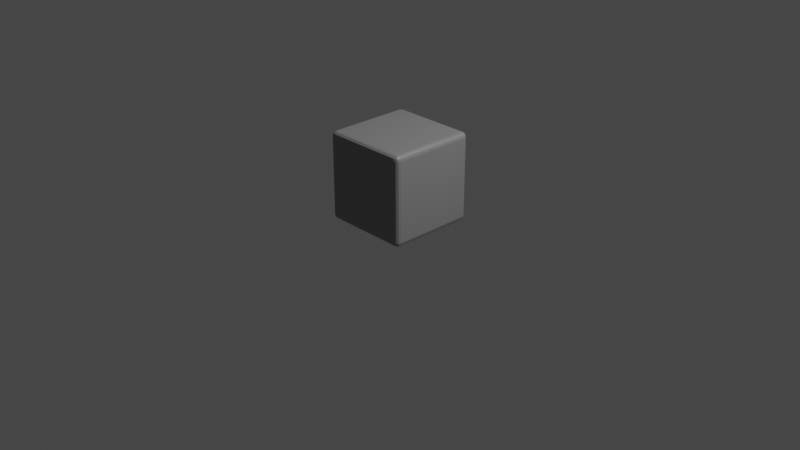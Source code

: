 # Source: block.blend  (saved by Blender 3.4.6; exported with 4.5.12 LTS)
import bpy
from mathutils import Matrix  # noqa: F401  (used for matrix-valued properties, if any)

bpy.ops.wm.read_factory_settings(use_empty=True)
scene = bpy.context.scene
scene.name = 'Scene'

# ---- collections
col_collection = bpy.data.collections.new('Collection'); scene.collection.children.link(col_collection)

# ---- materials (node trees are filled in below, after node groups)
mat_material_001 = bpy.data.materials.new('Material.001')
mat_material_001.use_transparent_shadow = False

# ---- material node trees
mat_material_001.use_nodes = True; mat_material_001.node_tree.nodes.clear()
_N = mat_material_001.node_tree.nodes; _L = mat_material_001.node_tree.links
n0 = _N.new('ShaderNodeBsdfPrincipled'); n0.name = 'Principled BSDF'; n0.location = (10, 300)
n0.distribution = 'GGX'
n0.subsurface_method = 'RANDOM_WALK_SKIN'
n0.inputs[0].default_value = (0.2738, 0.2738, 0.2738, 1.0)
n0.inputs[3].default_value = 1.45
n0.inputs[27].default_value = (0.0, 0.0, 0.0, 1.0)
n0.inputs[28].default_value = 1.0
n1 = _N.new('ShaderNodeOutputMaterial'); n1.name = 'Material Output'; n1.location = (300, 300)
_L.new(n0.outputs[0], n1.inputs[0])
n1.is_active_output = True

# ---- world
world_world = bpy.data.worlds.new('World'); scene.world = world_world
world_world.use_nodes = True; world_world.node_tree.nodes.clear()
_N = world_world.node_tree.nodes; _L = world_world.node_tree.links
n0 = _N.new('ShaderNodeOutputWorld'); n0.name = 'World Output'; n0.location = (300, 300)
n1 = _N.new('ShaderNodeBackground'); n1.name = 'Background'; n1.location = (10, 300)
n1.inputs[0].default_value = (0.05088, 0.05088, 0.05088, 1.0)
_L.new(n1.outputs[0], n0.inputs[0])
n0.is_active_output = True
world_world.color = (0.05088, 0.05088, 0.05088)
world_world.use_sun_shadow = False
world_world.sun_shadow_jitter_overblur = 0.0

# ---- cameras
cam_camera = bpy.data.cameras.new('Camera')
cam_camera.clip_end = 100.0
cam_camera.ortho_scale = 7.314

# ---- lights
light_light = bpy.data.lights.new('Light', 'POINT')
light_light.transmission_factor = 0.0
light_light.energy = 1000.0
light_light.shadow_soft_size = 0.1
light_light.shadow_maximum_resolution = 0.006
light_light.use_absolute_resolution = True

# ---- meshes
me_cube_001 = bpy.data.meshes.new('Cube.001')
me_cube_001.from_pydata([(-0.425, -0.425, -0.475), (-0.425, -0.475, -0.425), (-0.475, -0.425, -0.425), (-0.425, -0.45, -0.4683), (-0.45, -0.425, -0.4683), (-0.4489, -0.4489, -0.4618), (-0.45, -0.4683, -0.425), (-0.425, -0.4683, -0.45), (-0.4489, -0.4618, -0.4489), (-0.4683, -0.425, -0.45), (-0.4683, -0.45, -0.425), (-0.4618, -0.4489, -0.4489), (-0.425, -0.475, 0.425), (-0.425, -0.425, 0.475), (-0.475, -0.425, 0.425), (-0.425, -0.4683, 0.45), (-0.45, -0.4683, 0.425), (-0.4489, -0.4618, 0.4489), (-0.45, -0.425, 0.4683), (-0.425, -0.45, 0.4683), (-0.4489, -0.4489, 0.4618), (-0.4683, -0.45, 0.425), (-0.4683, -0.425, 0.45), (-0.4618, -0.4489, 0.4489), (-0.425, 0.425, -0.475), (-0.475, 0.425, -0.425), (-0.425, 0.475, -0.425), (-0.45, 0.425, -0.4683), (-0.425, 0.45, -0.4683), (-0.4489, 0.4489, -0.4618), (-0.4683, 0.45, -0.425), (-0.4683, 0.425, -0.45), (-0.4618, 0.4489, -0.4489), (-0.425, 0.4683, -0.45), (-0.45, 0.4683, -0.425), (-0.4489, 0.4618, -0.4489), (-0.425, 0.425, 0.475), (-0.425, 0.475, 0.425), (-0.475, 0.425, 0.425), (-0.425, 0.45, 0.4683), (-0.45, 0.425, 0.4683), (-0.4489, 0.4489, 0.4618), (-0.45, 0.4683, 0.425), (-0.425, 0.4683, 0.45), (-0.4489, 0.4618, 0.4489), (-0.4683, 0.425, 0.45), (-0.4683, 0.45, 0.425), (-0.4618, 0.4489, 0.4489), (0.425, -0.425, -0.475), (0.475, -0.425, -0.425), (0.425, -0.475, -0.425), (0.45, -0.425, -0.4683), (0.425, -0.45, -0.4683), (0.4489, -0.4489, -0.4618), (0.4683, -0.45, -0.425), (0.4683, -0.425, -0.45), (0.4618, -0.4489, -0.4489), (0.425, -0.4683, -0.45), (0.45, -0.4683, -0.425), (0.4489, -0.4618, -0.4489), (0.425, -0.425, 0.475), (0.425, -0.475, 0.425), (0.475, -0.425, 0.425), (0.425, -0.45, 0.4683), (0.45, -0.425, 0.4683), (0.4489, -0.4489, 0.4618), (0.45, -0.4683, 0.425), (0.425, -0.4683, 0.45), (0.4489, -0.4618, 0.4489), (0.4683, -0.425, 0.45), (0.4683, -0.45, 0.425), (0.4618, -0.4489, 0.4489), (0.425, 0.425, -0.475), (0.425, 0.475, -0.425), (0.475, 0.425, -0.425), (0.425, 0.45, -0.4683), (0.45, 0.425, -0.4683), (0.4489, 0.4489, -0.4618), (0.45, 0.4683, -0.425), (0.425, 0.4683, -0.45), (0.4489, 0.4618, -0.4489), (0.4683, 0.425, -0.45), (0.4683, 0.45, -0.425), (0.4618, 0.4489, -0.4489), (0.425, 0.425, 0.475), (0.475, 0.425, 0.425), (0.425, 0.475, 0.425), (0.45, 0.425, 0.4683), (0.425, 0.45, 0.4683), (0.4489, 0.4489, 0.4618), (0.4683, 0.45, 0.425), (0.4683, 0.425, 0.45), (0.4618, 0.4489, 0.4489), (0.425, 0.4683, 0.45), (0.45, 0.4683, 0.425), (0.4489, 0.4618, 0.4489)], [], [(50, 61, 12, 1), (74, 85, 62, 49), (84, 36, 13, 60), (2, 14, 38, 25), (26, 37, 86, 73), (0, 3, 5, 4), (3, 7, 8, 5), (1, 6, 8, 7), (6, 10, 11, 8), (2, 9, 11, 10), (9, 4, 5, 11), (5, 8, 11), (12, 15, 17, 16), (15, 19, 20, 17), (13, 18, 20, 19), (18, 22, 23, 20), (14, 21, 23, 22), (21, 16, 17, 23), (17, 20, 23), (24, 27, 29, 28), (27, 31, 32, 29), (25, 30, 32, 31), (30, 34, 35, 32), (26, 33, 35, 34), (33, 28, 29, 35), (29, 32, 35), (36, 39, 41, 40), (39, 43, 44, 41), (37, 42, 44, 43), (42, 46, 47, 44), (38, 45, 47, 46), (45, 40, 41, 47), (41, 44, 47), (48, 51, 53, 52), (51, 55, 56, 53), (49, 54, 56, 55), (54, 58, 59, 56), (50, 57, 59, 58), (57, 52, 53, 59), (53, 56, 59), (60, 63, 65, 64), (63, 67, 68, 65), (61, 66, 68, 67), (66, 70, 71, 68), (62, 69, 71, 70), (69, 64, 65, 71), (65, 68, 71), (72, 75, 77, 76), (75, 79, 80, 77), (73, 78, 80, 79), (78, 82, 83, 80), (74, 81, 83, 82), (81, 76, 77, 83), (77, 80, 83), (84, 87, 89, 88), (87, 91, 92, 89), (85, 90, 92, 91), (90, 94, 95, 92), (86, 93, 95, 94), (93, 88, 89, 95), (89, 92, 95), (24, 0, 4, 27), (27, 4, 9, 31), (31, 9, 2, 25), (1, 12, 16, 6), (6, 16, 21, 10), (10, 21, 14, 2), (13, 36, 40, 18), (18, 40, 45, 22), (22, 45, 38, 14), (37, 26, 34, 42), (42, 34, 30, 46), (46, 30, 25, 38), (72, 24, 28, 75), (75, 28, 33, 79), (79, 33, 26, 73), (36, 84, 88, 39), (39, 88, 93, 43), (43, 93, 86, 37), (85, 74, 82, 90), (90, 82, 78, 94), (94, 78, 73, 86), (48, 72, 76, 51), (51, 76, 81, 55), (55, 81, 74, 49), (84, 60, 64, 87), (87, 64, 69, 91), (91, 69, 62, 85), (61, 50, 58, 66), (66, 58, 54, 70), (70, 54, 49, 62), (0, 48, 52, 3), (3, 52, 57, 7), (7, 57, 50, 1), (60, 13, 19, 63), (63, 19, 15, 67), (67, 15, 12, 61), (24, 72, 48, 0)])
_uv = me_cube_001.uv_layers.new(name='UVMap')
_uv.uv.foreach_set('vector', [0.3882, 0.7632, 0.6118, 0.7632, 0.6118, 0.9868, 0.3882, 0.9868, 0.3882, 0.5132, 0.6118, 0.5132, 0.6118, 0.7368, 0.3882, 0.7368, 0.6382, 0.5132, 0.8618, 0.5132, 0.8618, 0.7368, 0.6382, 0.7368, 0.3882, 0.01316, 0.6118, 0.01316, 0.6118, 0.2368, 0.3882, 0.2368, 0.3882, 0.2632, 0.6118, 0.2632, 0.6118, 0.4868, 0.3882, 0.4868, 0.1382, 0.7368, 0.1382, 0.7434, 0.1319, 0.7431, 0.1316, 0.7368, 0.1382, 0.7434, 0.1382, 0.75, 0.1319, 0.75, 0.1319, 0.7431, 0.3882, 0.9868, 0.3882, 1.0, 0.375, 0.9931, 0.375, 0.9868, 0.3882, 0.0, 0.3882, 0.006588, 0.375, 0.006866, 0.375, 0.0, 0.3882, 0.01316, 0.375, 0.01316, 0.375, 0.006866, 0.3882, 0.006588, 0.125, 0.7368, 0.1316, 0.7368, 0.1319, 0.7431, 0.125, 0.7431, 0.1319, 0.7431, 0.1319, 0.75, 0.125, 0.7431, 0.6118, 0.9868, 0.6184, 0.9868, 0.6181, 1.0, 0.6118, 1.0, 0.6184, 0.9868, 0.625, 0.9868, 0.625, 1.0, 0.6181, 1.0, 0.8618, 0.7368, 0.875, 0.7368, 0.875, 0.7431, 0.8618, 0.75, 0.625, 0.01316, 0.6184, 0.01316, 0.6181, 0.006866, 0.625, 0.006866, 0.6118, 0.01316, 0.6118, 0.006588, 0.6181, 0.006866, 0.6184, 0.01316, 0.6118, 0.006588, 0.6118, 0.0, 0.6181, 0.0, 0.6181, 0.006866, 0.6181, 0.0, 0.625, 0.006866, 0.6181, 0.006866, 0.1382, 0.5132, 0.1316, 0.5132, 0.1319, 0.5069, 0.1382, 0.5066, 0.1316, 0.5132, 0.125, 0.5132, 0.125, 0.5069, 0.1319, 0.5069, 0.3882, 0.2368, 0.3882, 0.2434, 0.375, 0.2431, 0.375, 0.2368, 0.3882, 0.2434, 0.3882, 0.2566, 0.375, 0.2569, 0.375, 0.2431, 0.3882, 0.2632, 0.375, 0.2632, 0.375, 0.2569, 0.3882, 0.2566, 0.1382, 0.5, 0.1382, 0.5066, 0.1319, 0.5069, 0.1319, 0.5, 0.1319, 0.5069, 0.125, 0.5069, 0.1319, 0.5, 0.8618, 0.5132, 0.8618, 0.5, 0.875, 0.5069, 0.875, 0.5132, 0.625, 0.2632, 0.6184, 0.2632, 0.6181, 0.2569, 0.625, 0.25, 0.6118, 0.2632, 0.6118, 0.2566, 0.6181, 0.2569, 0.6184, 0.2632, 0.6118, 0.2566, 0.6118, 0.2434, 0.6181, 0.2431, 0.6181, 0.2569, 0.6118, 0.2368, 0.6184, 0.2368, 0.6181, 0.2431, 0.6118, 0.2434, 0.6184, 0.2368, 0.625, 0.2368, 0.625, 0.2431, 0.6181, 0.2431, 0.625, 0.2431, 0.6181, 0.2465, 0.6181, 0.2431, 0.3618, 0.7368, 0.3684, 0.7368, 0.3681, 0.7431, 0.3618, 0.7434, 0.3684, 0.7368, 0.3816, 0.7368, 0.3819, 0.7431, 0.3681, 0.7431, 0.3882, 0.7368, 0.3882, 0.7434, 0.3819, 0.7431, 0.3816, 0.7368, 0.3882, 0.7434, 0.3882, 0.7566, 0.375, 0.7569, 0.3819, 0.7431, 0.3882, 0.7632, 0.375, 0.7632, 0.375, 0.7569, 0.3882, 0.7566, 0.3618, 0.75, 0.3618, 0.7434, 0.3681, 0.7431, 0.3681, 0.75, 0.3681, 0.7431, 0.3715, 0.7431, 0.3681, 0.75, 0.6382, 0.7368, 0.6382, 0.75, 0.6319, 0.75, 0.6316, 0.7368, 0.625, 0.7632, 0.6184, 0.7632, 0.6181, 0.7569, 0.625, 0.7569, 0.6118, 0.7632, 0.6118, 0.7566, 0.6181, 0.7569, 0.6184, 0.7632, 0.6118, 0.7566, 0.6118, 0.7434, 0.6181, 0.7431, 0.6181, 0.7569, 0.6118, 0.7368, 0.6184, 0.7368, 0.6181, 0.7431, 0.6118, 0.7434, 0.6184, 0.7368, 0.6316, 0.7368, 0.6319, 0.75, 0.6181, 0.7431, 0.625, 0.7569, 0.6181, 0.7569, 0.6181, 0.7535, 0.3618, 0.5132, 0.3618, 0.5066, 0.3681, 0.5069, 0.3684, 0.5132, 0.3618, 0.5066, 0.3618, 0.5, 0.3681, 0.5, 0.3681, 0.5069, 0.3882, 0.4868, 0.3882, 0.4934, 0.375, 0.4931, 0.375, 0.4868, 0.3882, 0.4934, 0.3882, 0.5066, 0.3819, 0.5069, 0.375, 0.4931, 0.3882, 0.5132, 0.3816, 0.5132, 0.3819, 0.5069, 0.3882, 0.5066, 0.3816, 0.5132, 0.3684, 0.5132, 0.3681, 0.5069, 0.3819, 0.5069, 0.3681, 0.5069, 0.3681, 0.5, 0.3715, 0.5069, 0.6382, 0.5132, 0.6316, 0.5132, 0.6319, 0.5, 0.6382, 0.5, 0.6316, 0.5132, 0.6184, 0.5132, 0.6181, 0.5069, 0.6319, 0.5, 0.6118, 0.5132, 0.6118, 0.5066, 0.6181, 0.5069, 0.6184, 0.5132, 0.6118, 0.5066, 0.6118, 0.4934, 0.6181, 0.4931, 0.6181, 0.5069, 0.6118, 0.4868, 0.6184, 0.4868, 0.6181, 0.4931, 0.6118, 0.4934, 0.6184, 0.4868, 0.625, 0.4868, 0.625, 0.4931, 0.6181, 0.4931, 0.625, 0.4931, 0.6181, 0.4965, 0.6181, 0.4931, 0.1382, 0.5132, 0.1382, 0.7368, 0.1316, 0.7368, 0.1316, 0.5132, 0.1316, 0.5132, 0.1316, 0.7368, 0.125, 0.7368, 0.125, 0.5132, 0.375, 0.2368, 0.375, 0.01316, 0.3882, 0.01316, 0.3882, 0.2368, 0.3882, 0.9868, 0.6118, 0.9868, 0.6118, 1.0, 0.3882, 1.0, 0.3882, 0.0, 0.6118, 0.0, 0.6118, 0.006588, 0.3882, 0.006588, 0.3882, 0.006588, 0.6118, 0.006588, 0.6118, 0.01316, 0.3882, 0.01316, 0.8618, 0.7368, 0.8618, 0.5132, 0.875, 0.5132, 0.875, 0.7368, 0.625, 0.01316, 0.625, 0.2368, 0.6184, 0.2368, 0.6184, 0.01316, 0.6184, 0.01316, 0.6184, 0.2368, 0.6118, 0.2368, 0.6118, 0.01316, 0.6118, 0.2632, 0.3882, 0.2632, 0.3882, 0.2566, 0.6118, 0.2566, 0.6118, 0.2566, 0.3882, 0.2566, 0.3882, 0.2434, 0.6118, 0.2434, 0.6118, 0.2434, 0.3882, 0.2434, 0.3882, 0.2368, 0.6118, 0.2368, 0.3618, 0.5132, 0.1382, 0.5132, 0.1382, 0.5066, 0.3618, 0.5066, 0.3618, 0.5066, 0.1382, 0.5066, 0.1382, 0.5, 0.3618, 0.5, 0.375, 0.4868, 0.375, 0.2632, 0.3882, 0.2632, 0.3882, 0.4868, 0.8618, 0.5132, 0.6382, 0.5132, 0.6382, 0.5, 0.8618, 0.5, 0.625, 0.2632, 0.625, 0.4868, 0.6184, 0.4868, 0.6184, 0.2632, 0.6184, 0.2632, 0.6184, 0.4868, 0.6118, 0.4868, 0.6118, 0.2632, 0.6118, 0.5132, 0.3882, 0.5132, 0.3882, 0.5066, 0.6118, 0.5066, 0.6118, 0.5066, 0.3882, 0.5066, 0.3882, 0.4934, 0.6118, 0.4934, 0.6118, 0.4934, 0.3882, 0.4934, 0.3882, 0.4868, 0.6118, 0.4868, 0.3618, 0.7368, 0.3618, 0.5132, 0.3684, 0.5132, 0.3684, 0.7368, 0.3684, 0.7368, 0.3684, 0.5132, 0.3816, 0.5132, 0.3816, 0.7368, 0.3816, 0.7368, 0.3816, 0.5132, 0.3882, 0.5132, 0.3882, 0.7368, 0.6382, 0.5132, 0.6382, 0.7368, 0.6316, 0.7368, 0.6316, 0.5132, 0.6316, 0.5132, 0.6316, 0.7368, 0.6184, 0.7368, 0.6184, 0.5132, 0.6184, 0.5132, 0.6184, 0.7368, 0.6118, 0.7368, 0.6118, 0.5132, 0.6118, 0.7632, 0.3882, 0.7632, 0.3882, 0.7566, 0.6118, 0.7566, 0.6118, 0.7566, 0.3882, 0.7566, 0.3882, 0.7434, 0.6118, 0.7434, 0.6118, 0.7434, 0.3882, 0.7434, 0.3882, 0.7368, 0.6118, 0.7368, 0.1382, 0.7368, 0.3618, 0.7368, 0.3618, 0.7434, 0.1382, 0.7434, 0.1382, 0.7434, 0.3618, 0.7434, 0.3618, 0.75, 0.1382, 0.75, 0.375, 0.9868, 0.375, 0.7632, 0.3882, 0.7632, 0.3882, 0.9868, 0.6382, 0.7368, 0.8618, 0.7368, 0.8618, 0.75, 0.6382, 0.75, 0.625, 0.7632, 0.625, 0.9868, 0.6184, 0.9868, 0.6184, 0.7632, 0.6184, 0.7632, 0.6184, 0.9868, 0.6118, 0.9868, 0.6118, 0.7632, 0.1382, 0.5132, 0.3618, 0.5132, 0.3618, 0.7368, 0.1382, 0.7368])
me_cube_001.materials.append(mat_material_001)
me_cube_001.update()

# ---- objects
ob_light_noimp = bpy.data.objects.new('Light-noimp', light_light)
ob_camera_noimp = bpy.data.objects.new('Camera-noimp', cam_camera)
ob_block_col = bpy.data.objects.new('block-col', me_cube_001)

# ---- transforms, parenting, visibility, modifiers, constraints
ob_light_noimp.location = (4.076, 1.005, 5.904)
ob_light_noimp.rotation_euler = (0.6503, 0.05522, 1.866)
ob_light_noimp.lock_rotations_4d = False
ob_light_noimp.empty_display_type = 'ARROWS'
ob_light_noimp.color = (0.0, 0.0, 0.0, 0.0)
ob_light_noimp.lineart.crease_threshold = 0.0
ob_camera_noimp.location = (7.359, -6.926, 4.958)
ob_camera_noimp.rotation_euler = (1.109, 0.0, 0.8149)
ob_camera_noimp.lock_rotations_4d = False
ob_camera_noimp.empty_display_type = 'ARROWS'
ob_camera_noimp.color = (0.0, 0.0, 0.0, 0.0)
ob_camera_noimp.display_type = 'WIRE'
ob_camera_noimp.lineart.crease_threshold = 0.0
ob_block_col.location = (0.0, 0.0, 0.475)

# ---- collection membership
col_collection.objects.link(ob_light_noimp)
col_collection.objects.link(ob_camera_noimp)
col_collection.objects.link(ob_block_col)

# ---- scene / render settings (as saved in the file)
scene.camera = ob_camera_noimp
scene.frame_start = 1; scene.frame_end = 250; scene.frame_set(1)
scene.render.engine = 'BLENDER_EEVEE_NEXT'
scene.cycles.sampling_pattern = 'TABULATED_SOBOL'
scene.cycles.use_light_tree = False
scene.view_settings.view_transform = 'Filmic'
bpy.context.view_layer.update()

